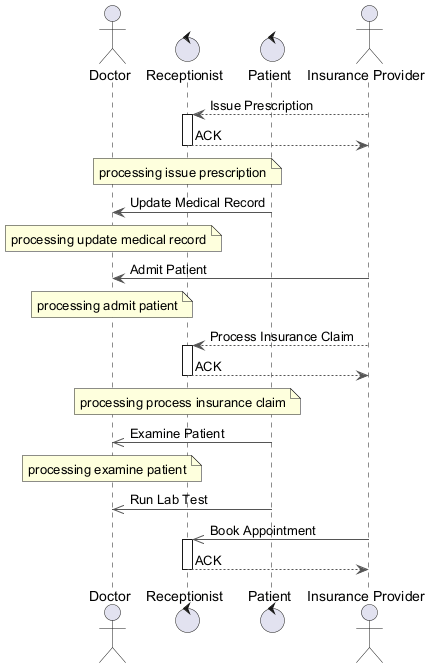

The diagram above was rendered by PlantUML. Its source (embedded in the PNG):
@startuml
skinparam backgroundColor #FFFFFF
skinparam classBackgroundColor #F3E5F5
skinparam classBorderColor #6A1B9A
skinparam ArrowColor #555555
actor "Doctor" as D
control "Receptionist" as R
control "Patient" as P
actor "Insurance Provider" as IP
IP --> R : Issue Prescription
activate R
R --> IP : ACK
deactivate R
note over R : processing issue prescription
P -> D : Update Medical Record
note over D : processing update medical record
IP -> D : Admit Patient
note over D : processing admit patient
IP --> R : Process Insurance Claim
activate R
R --> IP : ACK
deactivate R
note over R : processing process insurance claim
P ->> D : Examine Patient
note over D : processing examine patient
P ->> D : Run Lab Test
IP ->> R : Book Appointment
activate R
R --> IP : ACK
deactivate R
@enduml